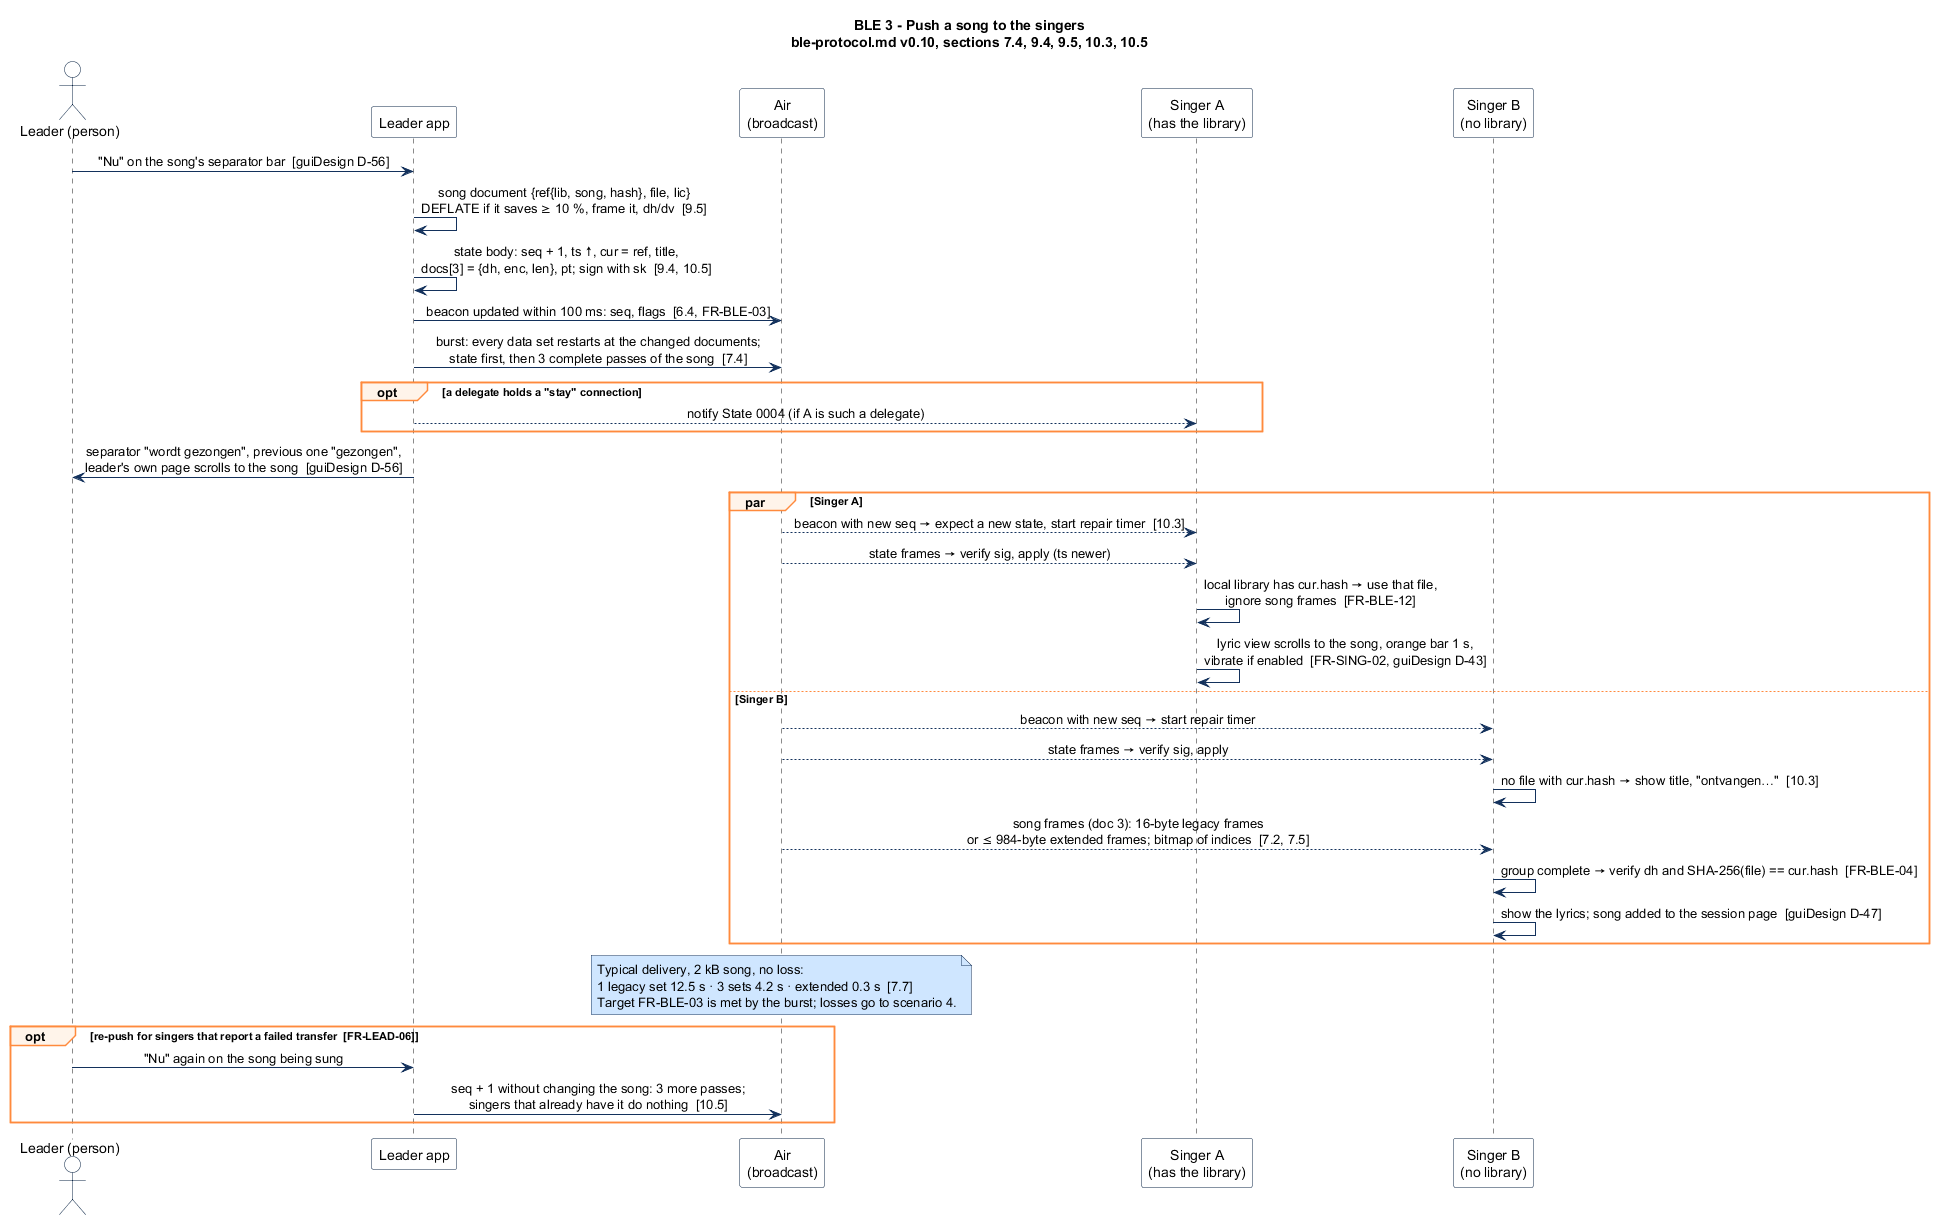

The diagram above was rendered by PlantUML. Its source (embedded in the PNG):
@startuml seq-03-push-song
' Zangbundel BLE protocol, document v0.10, protocol 1.0 - sections 7.4, 7.5, 9.4, 9.5, 10.3, 10.5
' Scenario 3: the leader pushes a song to the singers ("Nu").
' Render: java -jar plantuml.jar -charset UTF-8 -tsvg -tpng seq-03-push-song.puml

title BLE 3 - Push a song to the singers\nble-protocol.md v0.10, sections 7.4, 9.4, 9.5, 10.3, 10.5

skinparam shadowing false
skinparam defaultFontName "Segoe UI, Roboto, sans-serif"
skinparam sequenceMessageAlign center
skinparam ParticipantBackgroundColor #FFFFFF
skinparam ParticipantBorderColor #0B2545
skinparam ActorBackgroundColor #FFFFFF
skinparam ActorBorderColor #0B2545
skinparam NoteBackgroundColor #CFE6FF
skinparam NoteBorderColor #13315C
skinparam SequenceGroupBorderColor #FF8A3D
skinparam SequenceGroupBackgroundColor #FFF4EA
skinparam ArrowColor #13315C

actor "Leader (person)" as U
participant "Leader app" as L
participant "Air\n(broadcast)" as AIR
participant "Singer A\n(has the library)" as SA
participant "Singer B\n(no library)" as SB

U -> L : "Nu" on the song's separator bar  [guiDesign D-56]
L -> L : song document {ref{lib, song, hash}, file, lic}\nDEFLATE if it saves ≥ 10 %, frame it, dh/dv  [9.5]
L -> L : state body: seq + 1, ts ↑, cur = ref, title,\ndocs[3] = {dh, enc, len}, pt; sign with sk  [9.4, 10.5]
L -> AIR : beacon updated within 100 ms: seq, flags  [6.4, FR-BLE-03]
L -> AIR : burst: every data set restarts at the changed documents;\nstate first, then 3 complete passes of the song  [7.4]
opt a delegate holds a "stay" connection
  L --> SA : notify State 0004 (if A is such a delegate)
end
L -> U : separator "wordt gezongen", previous one "gezongen",\nleader's own page scrolls to the song  [guiDesign D-56]

par Singer A
  AIR --> SA : beacon with new seq → expect a new state, start repair timer  [10.3]
  AIR --> SA : state frames → verify sig, apply (ts newer)
  SA -> SA : local library has cur.hash → use that file,\nignore song frames  [FR-BLE-12]
  SA -> SA : lyric view scrolls to the song, orange bar 1 s,\nvibrate if enabled  [FR-SING-02, guiDesign D-43]
else Singer B
  AIR --> SB : beacon with new seq → start repair timer
  AIR --> SB : state frames → verify sig, apply
  SB -> SB : no file with cur.hash → show title, "ontvangen…"  [10.3]
  AIR --> SB : song frames (doc 3): 16-byte legacy frames\nor ≤ 984-byte extended frames; bitmap of indices  [7.2, 7.5]
  SB -> SB : group complete → verify dh and SHA-256(file) == cur.hash  [FR-BLE-04]
  SB -> SB : show the lyrics; song added to the session page  [guiDesign D-47]
end

note over AIR : Typical delivery, 2 kB song, no loss:\n1 legacy set 12.5 s · 3 sets 4.2 s · extended 0.3 s  [7.7]\nTarget FR-BLE-03 is met by the burst; losses go to scenario 4.

opt re-push for singers that report a failed transfer  [FR-LEAD-06]
  U -> L : "Nu" again on the song being sung
  L -> AIR : seq + 1 without changing the song: 3 more passes;\nsingers that already have it do nothing  [10.5]
end
@enduml